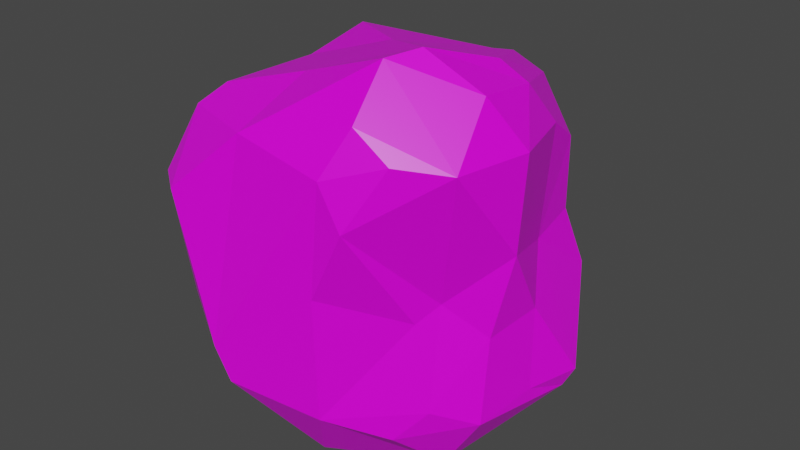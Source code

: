 # Source: rock03.blend  (saved by Blender 2.83.19; exported with 4.5.12 LTS)
import bpy
from mathutils import Matrix  # noqa: F401  (used for matrix-valued properties, if any)

bpy.ops.wm.read_factory_settings(use_empty=True)
scene = bpy.context.scene
scene.name = 'Scene'

# ---- collections
col_collection = bpy.data.collections.new('Collection'); scene.collection.children.link(col_collection)

# ---- images (referenced by path relative to the original .blend; pixels are not part of the script)
import os
ASSET_DIR = os.environ.get("B2B_ASSET_DIR", "")  # directory of the original .blend (textures are referenced by path, not embedded)
HERE = os.path.dirname(os.path.abspath(__file__))  # packed textures are extracted next to this script under _unpacked/

def load_image(name, relpath, width, height, colorspace="sRGB"):
    """Load a texture the original file referenced (path relative to the .blend, or extracted next to this script)."""
    p = next((c for c in (os.path.join(HERE, relpath), os.path.join(ASSET_DIR, relpath)) if relpath and os.path.exists(c)), "")
    if p:
        img = bpy.data.images.load(p, check_existing=True)
        img.name = name
    else:  # same state as the original file: an image datablock whose file is absent (Cycles renders it pink)
        img = bpy.data.images.new(name, width, height)
        img.source = "FILE"
        img.filepath = "//" + (relpath or name)
    img.colorspace_settings.name = colorspace
    return img
img_pinto2_tex_png = load_image('pinto2_tex.png', 'FarmPinto/pinto2_tex.png', 1024, 1024, 'sRGB')

# ---- materials (node trees are filled in below, after node groups)
mat_material = bpy.data.materials.new('Material')
mat_material.alpha_threshold = 0.0
mat_material.use_transparent_shadow = False
mat_material.line_color = (0.0, 0.0, 0.0, 1.0)

# ---- material node trees
mat_material.use_nodes = True; mat_material.node_tree.nodes.clear()
_N = mat_material.node_tree.nodes; _L = mat_material.node_tree.links
n0 = _N.new('ShaderNodeOutputMaterial'); n0.name = 'Material Output'; n0.location = (300, 300)
n1 = _N.new('ShaderNodeBsdfPrincipled'); n1.name = 'Principled BSDF'; n1.location = (10, 300)
n1.distribution = 'GGX'
n1.subsurface_method = 'BURLEY'
n1.inputs[2].default_value = 0.4
n1.inputs[3].default_value = 1.45
n1.inputs[27].default_value = (0.0, 0.0, 0.0, 1.0)
n1.inputs[28].default_value = 1.0
n2 = _N.new('ShaderNodeTexImage'); n2.name = 'Image Texture'; n2.location = (-606, 73)
n2.image = img_pinto2_tex_png
n2.interpolation = 'Closest'
_L.new(n1.outputs[0], n0.inputs[0])
_L.new(n2.outputs[0], n1.inputs[0])
n0.is_active_output = True

# ---- world
world_world = bpy.data.worlds.new('World'); scene.world = world_world
world_world.use_nodes = True; world_world.node_tree.nodes.clear()
_N = world_world.node_tree.nodes; _L = world_world.node_tree.links
n0 = _N.new('ShaderNodeOutputWorld'); n0.name = 'World Output'; n0.location = (300, 300)
n1 = _N.new('ShaderNodeBackground'); n1.name = 'Background'; n1.location = (10, 300)
n1.inputs[0].default_value = (0.05088, 0.05088, 0.05088, 1.0)
_L.new(n1.outputs[0], n0.inputs[0])
n0.is_active_output = True
world_world.color = (0.05088, 0.05088, 0.05088)
world_world.use_sun_shadow = False
world_world.sun_shadow_jitter_overblur = 0.0

# ---- meshes
me_cube_001 = bpy.data.meshes.new('Cube.001')
me_cube_001.from_pydata([(-0.8687, -0.6282, -0.2875), (-0.7001, -0.3751, -0.7826), (-0.4444, -0.8035, -0.8259), (-0.3448, -1.087, -0.5845), (-0.9805, -0.6823, 0.5496), (-0.8021, 0.3136, -0.5854), (-0.6781, 0.672, 0.6497), (-0.6401, 0.7442, 0.3608), (0.7483, -0.3983, -0.7351), (0.7144, -0.4068, 1.036), (0.3798, 0.5832, 0.807), (-0.3378, 0.02901, -0.9764), (-0.8546, -0.1325, -0.3039), (-0.6862, -1.082, 0.4129), (-0.3005, 0.7818, -0.2348), (-0.8896, 0.4633, 0.4773), (-0.05684, 0.574, -0.5671), (0.3425, 0.7709, -0.4365), (-0.05965, 0.8063, 0.7812), (0.1525, 0.6317, 0.8673), (0.5116, 0.03436, -1.006), (0.8067, -0.03938, -0.1809), (0.7505, -0.3458, -0.2381), (0.5345, -0.05081, 1.079), (0.508, -0.6354, -0.1154), (0.8455, -0.295, 0.2354), (0.5321, -0.4057, -1.073), (0.155, -0.9788, 0.04294), (-0.4041, -1.126, -0.3719), (0.682, 0.1495, 0.09677), (-0.07673, -0.1063, 1.06), (0.4178, -0.479, 1.216), (-0.8118, 0.04429, 0.01996), (-0.7669, 0.3411, -0.1025), (0.2096, 0.7796, 0.02852), (-0.6823, -0.707, -0.6666), (-0.6958, -0.6567, 0.8484), (-0.7674, -0.7976, 0.7565), (-0.6171, 0.5903, -0.6009), (0.578, -0.605, -0.6266), (0.5437, -0.8642, 0.797), (0.5801, -0.5238, -0.02592), (0.3599, -0.9873, 0.4578), (0.7723, -0.6813, 0.7564), (0.6605, 0.6653, -0.6289), (0.6718, 0.4159, 0.5757), (0.4343, 0.6653, 0.5418), (-0.7016, -0.01937, -0.7485), (-0.7554, -0.924, -0.2725), (-0.8483, -0.9631, 0.4252), (-0.9816, -0.7446, 0.1799), (-0.9876, -0.3257, 0.2719), (-0.6235, 0.2895, 0.953), (-0.6724, -0.07535, 0.8477), (-0.8784, 0.04868, 0.3518), (-0.3246, 0.8265, 0.009312), (-0.5995, 0.5962, -0.03191), (-0.6597, 0.4887, -0.6862), (-0.4081, 0.8619, 0.5477), (-0.1403, 0.9406, 0.4371), (0.6484, 0.456, 0.1437), (0.6998, 0.5858, -0.2147), (0.4825, 0.6485, 0.1482), (0.4326, 0.7467, -0.159), (0.8602, 0.1995, -0.7578), (0.9117, 0.2365, -0.65), (0.8166, -0.05796, -0.6644), (0.6748, -0.006988, 0.9771), (0.8744, -0.2805, 0.7694), (0.7215, 0.1812, 0.7345), (-0.3437, -0.5584, -1.037), (-0.04989, -0.7192, -1.084), (0.4201, -0.7028, -0.8116), (0.1213, -0.9225, -0.7013), (0.3296, -0.6488, 1.189), (-0.2035, -0.593, 0.9985), (-0.2622, -0.9977, 0.7919), (0.2536, -1.013, 0.7006), (0.3618, -0.8941, 0.9502), (0.399, 0.6497, -0.6485), (0.1027, -0.07304, -1.114), (0.3033, -0.2801, -1.139), (-0.11, -0.3281, -1.152)], [], [(77, 28, 27), (77, 76, 28), (27, 28, 3), (19, 30, 23), (53, 30, 52), (23, 30, 31), (52, 30, 18), (19, 23, 10), (32, 33, 12), (54, 33, 32), (12, 33, 5), (14, 55, 34), (14, 63, 17), (0, 35, 48), (48, 35, 3), (35, 2, 3), (76, 37, 13), (4, 36, 53), (18, 6, 52), (7, 6, 58), (42, 41, 43), (11, 70, 47), (70, 1, 47), (57, 47, 5), (47, 12, 5), (1, 0, 47), (48, 50, 0), (26, 71, 82, 81), (50, 51, 12), (0, 12, 47), (53, 15, 54), (59, 55, 7), (7, 33, 15), (57, 38, 16), (16, 14, 17), (19, 18, 30), (10, 46, 19), (62, 34, 46), (61, 60, 29), (61, 63, 62), (60, 62, 46), (20, 44, 64), (64, 65, 66), (66, 22, 8), (66, 21, 22), (20, 64, 81), (23, 31, 67), (67, 68, 69), (24, 41, 42), (24, 39, 41), (70, 71, 2), (26, 73, 71), (74, 76, 78), (40, 77, 42), (44, 80, 79), (79, 80, 16), (42, 77, 27), (73, 24, 27), (24, 42, 27), (29, 68, 25), (22, 21, 25), (41, 22, 25), (30, 53, 75), (31, 30, 75), (12, 51, 32), (54, 15, 33), (59, 46, 34), (14, 34, 63), (56, 55, 14), (0, 1, 35), (1, 2, 35), (13, 37, 49), (4, 37, 36), (37, 76, 36), (4, 49, 37), (5, 56, 38), (5, 38, 57), (18, 58, 6), (7, 15, 6), (8, 39, 72), (26, 8, 72), (9, 74, 43), (42, 43, 40), (25, 68, 43), (41, 25, 43), (78, 40, 43), (17, 44, 79), (65, 44, 61), (63, 44, 17), (65, 64, 44), (69, 45, 10), (10, 45, 46), (57, 11, 47), (28, 13, 48), (48, 13, 49), (48, 49, 50), (50, 4, 51), (0, 50, 12), (28, 48, 3), (75, 53, 36), (52, 6, 15), (53, 52, 15), (4, 53, 54), (4, 54, 51), (14, 38, 56), (55, 56, 7), (7, 56, 33), (5, 33, 56), (58, 59, 7), (17, 79, 16), (19, 46, 18), (46, 59, 18), (58, 18, 59), (65, 61, 29), (45, 60, 46), (61, 62, 60), (45, 29, 60), (61, 44, 63), (8, 64, 66), (21, 66, 65), (81, 64, 26), (39, 8, 22), (10, 23, 67), (67, 31, 9), (10, 67, 69), (67, 9, 68), (9, 43, 68), (69, 68, 29), (24, 73, 39), (39, 22, 41), (26, 72, 73), (72, 39, 73), (2, 71, 3), (73, 27, 3), (82, 71, 70), (74, 75, 76), (40, 78, 77), (43, 74, 78), (31, 74, 9), (16, 11, 57), (44, 20, 80), (16, 80, 11), (82, 80, 81), (80, 20, 81), (80, 82, 11), (11, 82, 70), (13, 28, 76), (21, 65, 29), (75, 74, 31), (54, 32, 51), (34, 55, 59), (16, 38, 14), (63, 34, 62), (76, 75, 36), (4, 50, 49), (8, 26, 64), (45, 69, 29), (3, 71, 73), (1, 70, 2), (78, 76, 77), (29, 25, 21)])
_uv = me_cube_001.uv_layers.new(name='UVMap')
_uv.uv.foreach_set('vector', [0.7103, 0.8099, 0.7424, 0.8099, 0.7424, 0.8421, 0.7103, 0.8099, 0.7424, 0.8099, 0.7424, 0.8421, 0.7103, 0.8099, 0.7424, 0.8099, 0.7424, 0.8421, 0.7103, 0.8099, 0.7424, 0.8099, 0.7424, 0.8421, 0.7103, 0.8099, 0.7424, 0.8099, 0.7424, 0.8421, 0.7103, 0.8099, 0.7424, 0.8099, 0.7424, 0.8421, 0.7103, 0.8099, 0.7424, 0.8099, 0.7424, 0.8421, 0.7103, 0.8099, 0.7424, 0.8099, 0.7424, 0.8421, 0.7103, 0.8099, 0.7424, 0.8099, 0.7424, 0.8421, 0.7103, 0.8099, 0.7424, 0.8099, 0.7424, 0.8421, 0.7103, 0.8099, 0.7424, 0.8099, 0.7424, 0.8421, 0.7103, 0.8099, 0.7424, 0.8099, 0.7424, 0.8421, 0.7103, 0.8099, 0.7424, 0.8099, 0.7424, 0.8421, 0.7103, 0.8099, 0.7424, 0.8099, 0.7424, 0.8421, 0.7103, 0.8099, 0.7424, 0.8099, 0.7424, 0.8421, 0.7103, 0.8099, 0.7424, 0.8099, 0.7424, 0.8421, 0.7103, 0.8099, 0.7424, 0.8099, 0.7424, 0.8421, 0.7103, 0.8099, 0.7424, 0.8099, 0.7424, 0.8421, 0.7103, 0.8099, 0.7424, 0.8099, 0.7424, 0.8421, 0.7103, 0.8099, 0.7424, 0.8099, 0.7424, 0.8421, 0.7103, 0.8099, 0.7424, 0.8099, 0.7424, 0.8421, 0.7103, 0.8099, 0.7424, 0.8099, 0.7424, 0.8421, 0.7103, 0.8099, 0.7424, 0.8099, 0.7424, 0.8421, 0.7103, 0.8099, 0.7424, 0.8099, 0.7424, 0.8421, 0.7103, 0.8099, 0.7424, 0.8099, 0.7424, 0.8421, 0.7103, 0.8099, 0.7424, 0.8099, 0.7424, 0.8421, 0.7103, 0.8099, 0.7424, 0.8099, 0.7424, 0.8421, 0.7103, 0.8099, 0.7424, 0.8099, 0.7424, 0.8421, 0.7103, 0.8421, 0.7103, 0.8099, 0.7424, 0.8099, 0.7424, 0.8421, 0.7103, 0.8099, 0.7424, 0.8099, 0.7424, 0.8421, 0.7103, 0.8099, 0.7424, 0.8099, 0.7424, 0.8421, 0.7103, 0.8099, 0.7424, 0.8099, 0.7424, 0.8421, 0.7103, 0.8099, 0.7424, 0.8099, 0.7424, 0.8421, 0.7103, 0.8099, 0.7424, 0.8099, 0.7424, 0.8421, 0.7103, 0.8099, 0.7424, 0.8099, 0.7424, 0.8421, 0.7103, 0.8099, 0.7424, 0.8099, 0.7424, 0.8421, 0.7103, 0.8099, 0.7424, 0.8099, 0.7424, 0.8421, 0.7103, 0.8099, 0.7424, 0.8099, 0.7424, 0.8421, 0.7103, 0.8099, 0.7424, 0.8099, 0.7424, 0.8421, 0.7103, 0.8099, 0.7424, 0.8099, 0.7424, 0.8421, 0.7103, 0.8099, 0.7424, 0.8099, 0.7424, 0.8421, 0.7103, 0.8099, 0.7424, 0.8099, 0.7424, 0.8421, 0.7103, 0.8099, 0.7424, 0.8099, 0.7424, 0.8421, 0.7103, 0.8099, 0.7424, 0.8099, 0.7424, 0.8421, 0.7103, 0.8099, 0.7424, 0.8099, 0.7424, 0.8421, 0.7103, 0.8099, 0.7424, 0.8099, 0.7424, 0.8421, 0.7103, 0.8099, 0.7424, 0.8099, 0.7424, 0.8421, 0.7103, 0.8099, 0.7424, 0.8099, 0.7424, 0.8421, 0.7103, 0.8099, 0.7424, 0.8099, 0.7424, 0.8421, 0.7103, 0.8099, 0.7424, 0.8099, 0.7424, 0.8421, 0.7103, 0.8099, 0.7424, 0.8099, 0.7424, 0.8421, 0.7103, 0.8099, 0.7424, 0.8099, 0.7424, 0.8421, 0.7103, 0.8099, 0.7424, 0.8099, 0.7424, 0.8421, 0.7103, 0.8099, 0.7424, 0.8099, 0.7424, 0.8421, 0.7103, 0.8099, 0.7424, 0.8099, 0.7424, 0.8421, 0.7103, 0.8099, 0.7424, 0.8099, 0.7424, 0.8421, 0.7103, 0.8099, 0.7424, 0.8099, 0.7424, 0.8421, 0.7103, 0.8099, 0.7424, 0.8099, 0.7424, 0.8421, 0.7103, 0.8099, 0.7424, 0.8099, 0.7424, 0.8421, 0.7103, 0.8099, 0.7424, 0.8099, 0.7424, 0.8421, 0.7103, 0.8099, 0.7424, 0.8099, 0.7424, 0.8421, 0.7103, 0.8099, 0.7424, 0.8099, 0.7424, 0.8421, 0.7103, 0.8099, 0.7424, 0.8099, 0.7424, 0.8421, 0.7103, 0.8099, 0.7424, 0.8099, 0.7424, 0.8421, 0.7103, 0.8099, 0.7424, 0.8099, 0.7424, 0.8421, 0.7103, 0.8099, 0.7424, 0.8099, 0.7424, 0.8421, 0.7103, 0.8099, 0.7424, 0.8099, 0.7424, 0.8421, 0.7103, 0.8099, 0.7424, 0.8099, 0.7424, 0.8421, 0.7103, 0.8099, 0.7424, 0.8099, 0.7424, 0.8421, 0.7103, 0.8099, 0.7424, 0.8099, 0.7424, 0.8421, 0.7103, 0.8099, 0.7424, 0.8099, 0.7424, 0.8421, 0.7103, 0.8099, 0.7424, 0.8099, 0.7424, 0.8421, 0.7103, 0.8099, 0.7424, 0.8099, 0.7424, 0.8421, 0.7103, 0.8099, 0.7424, 0.8099, 0.7424, 0.8421, 0.7103, 0.8099, 0.7424, 0.8099, 0.7424, 0.8421, 0.7103, 0.8099, 0.7424, 0.8099, 0.7424, 0.8421, 0.7103, 0.8099, 0.7424, 0.8099, 0.7424, 0.8421, 0.7103, 0.8099, 0.7424, 0.8099, 0.7424, 0.8421, 0.7103, 0.8099, 0.7424, 0.8099, 0.7424, 0.8421, 0.7103, 0.8099, 0.7424, 0.8099, 0.7424, 0.8421, 0.7103, 0.8099, 0.7424, 0.8099, 0.7424, 0.8421, 0.7103, 0.8099, 0.7424, 0.8099, 0.7424, 0.8421, 0.7103, 0.8099, 0.7424, 0.8099, 0.7424, 0.8421, 0.7103, 0.8099, 0.7424, 0.8099, 0.7424, 0.8421, 0.7103, 0.8099, 0.7424, 0.8099, 0.7424, 0.8421, 0.7103, 0.8099, 0.7424, 0.8099, 0.7424, 0.8421, 0.7103, 0.8099, 0.7424, 0.8099, 0.7424, 0.8421, 0.7103, 0.8099, 0.7424, 0.8099, 0.7424, 0.8421, 0.7103, 0.8099, 0.7424, 0.8099, 0.7424, 0.8421, 0.7103, 0.8099, 0.7424, 0.8099, 0.7424, 0.8421, 0.7103, 0.8099, 0.7424, 0.8099, 0.7424, 0.8421, 0.7103, 0.8099, 0.7424, 0.8099, 0.7424, 0.8421, 0.7103, 0.8099, 0.7424, 0.8099, 0.7424, 0.8421, 0.7103, 0.8099, 0.7424, 0.8099, 0.7424, 0.8421, 0.7103, 0.8099, 0.7424, 0.8099, 0.7424, 0.8421, 0.7103, 0.8099, 0.7424, 0.8099, 0.7424, 0.8421, 0.7103, 0.8099, 0.7424, 0.8099, 0.7424, 0.8421, 0.7103, 0.8099, 0.7424, 0.8099, 0.7424, 0.8421, 0.7103, 0.8099, 0.7424, 0.8099, 0.7424, 0.8421, 0.7103, 0.8099, 0.7424, 0.8099, 0.7424, 0.8421, 0.7103, 0.8099, 0.7424, 0.8099, 0.7424, 0.8421, 0.7103, 0.8099, 0.7424, 0.8099, 0.7424, 0.8421, 0.7103, 0.8099, 0.7424, 0.8099, 0.7424, 0.8421, 0.7103, 0.8099, 0.7424, 0.8099, 0.7424, 0.8421, 0.7103, 0.8099, 0.7424, 0.8099, 0.7424, 0.8421, 0.7103, 0.8099, 0.7424, 0.8099, 0.7424, 0.8421, 0.7103, 0.8099, 0.7424, 0.8099, 0.7424, 0.8421, 0.7103, 0.8099, 0.7424, 0.8099, 0.7424, 0.8421, 0.7103, 0.8099, 0.7424, 0.8099, 0.7424, 0.8421, 0.7103, 0.8099, 0.7424, 0.8099, 0.7424, 0.8421, 0.7103, 0.8099, 0.7424, 0.8099, 0.7424, 0.8421, 0.7103, 0.8099, 0.7424, 0.8099, 0.7424, 0.8421, 0.7103, 0.8099, 0.7424, 0.8099, 0.7424, 0.8421, 0.7103, 0.8099, 0.7424, 0.8099, 0.7424, 0.8421, 0.7103, 0.8099, 0.7424, 0.8099, 0.7424, 0.8421, 0.7103, 0.8099, 0.7424, 0.8099, 0.7424, 0.8421, 0.7103, 0.8099, 0.7424, 0.8099, 0.7424, 0.8421, 0.7103, 0.8099, 0.7424, 0.8099, 0.7424, 0.8421, 0.7103, 0.8099, 0.7424, 0.8099, 0.7424, 0.8421, 0.7103, 0.8099, 0.7424, 0.8099, 0.7424, 0.8421, 0.7103, 0.8099, 0.7424, 0.8099, 0.7424, 0.8421, 0.7103, 0.8099, 0.7424, 0.8099, 0.7424, 0.8421, 0.7103, 0.8099, 0.7424, 0.8099, 0.7424, 0.8421, 0.7103, 0.8099, 0.7424, 0.8099, 0.7424, 0.8421, 0.7103, 0.8099, 0.7424, 0.8099, 0.7424, 0.8421, 0.7103, 0.8099, 0.7424, 0.8099, 0.7424, 0.8421, 0.7103, 0.8099, 0.7424, 0.8099, 0.7424, 0.8421, 0.7103, 0.8099, 0.7424, 0.8099, 0.7424, 0.8421, 0.7103, 0.8099, 0.7424, 0.8099, 0.7424, 0.8421, 0.7103, 0.8099, 0.7424, 0.8099, 0.7424, 0.8421, 0.7103, 0.8099, 0.7424, 0.8099, 0.7424, 0.8421, 0.7103, 0.8099, 0.7424, 0.8099, 0.7424, 0.8421, 0.7103, 0.8099, 0.7424, 0.8099, 0.7424, 0.8421, 0.7103, 0.8099, 0.7424, 0.8099, 0.7424, 0.8421, 0.7103, 0.8099, 0.7424, 0.8099, 0.7424, 0.8421, 0.7103, 0.8099, 0.7424, 0.8099, 0.7424, 0.8421, 0.7103, 0.8099, 0.7424, 0.8099, 0.7424, 0.8421, 0.7103, 0.8099, 0.7424, 0.8099, 0.7424, 0.8421, 0.7103, 0.8099, 0.7424, 0.8099, 0.7424, 0.8421, 0.7103, 0.8099, 0.7424, 0.8099, 0.7424, 0.8421, 0.7103, 0.8099, 0.7424, 0.8099, 0.7424, 0.8421, 0.7103, 0.8099, 0.7424, 0.8099, 0.7424, 0.8421, 0.7103, 0.8099, 0.7424, 0.8099, 0.7424, 0.8421, 0.7103, 0.8099, 0.7424, 0.8099, 0.7424, 0.8421, 0.7103, 0.8099, 0.7424, 0.8099, 0.7424, 0.8421, 0.7103, 0.8099, 0.7424, 0.8099, 0.7424, 0.8421, 0.7103, 0.8099, 0.7424, 0.8099, 0.7424, 0.8421, 0.7103, 0.8099, 0.7424, 0.8099, 0.7424, 0.8421, 0.7103, 0.8099, 0.7424, 0.8099, 0.7424, 0.8421, 0.7103, 0.8099, 0.7424, 0.8099, 0.7424, 0.8421, 0.7103, 0.8099, 0.7424, 0.8099, 0.7424, 0.8421, 0.7103, 0.8099, 0.7424, 0.8099, 0.7424, 0.8421, 0.7103, 0.8099, 0.7424, 0.8099, 0.7424, 0.8421, 0.7103, 0.8099, 0.7424, 0.8099, 0.7424, 0.8421, 0.7103, 0.8099, 0.7424, 0.8099, 0.7424, 0.8421, 0.7103, 0.8099, 0.7424, 0.8099, 0.7424, 0.8421, 0.7103, 0.8099, 0.7424, 0.8099, 0.7424, 0.8421, 0.7103, 0.8099, 0.7424, 0.8099, 0.7424, 0.8421, 0.7103, 0.8099, 0.7424, 0.8099, 0.7424, 0.8421, 0.7103, 0.8099, 0.7424, 0.8099, 0.7424, 0.8421, 0.7103, 0.8099, 0.7424, 0.8099, 0.7424, 0.8421])
_uv.active_render = True
_uv = me_cube_001.uv_layers.new(name='LM')
_uv.uv.foreach_set('vector', [0.2907, 0.5689, 0.4261, 0.4336, 0.4261, 0.5689, 0.4336, 0.4261, 0.5689, 0.4261, 0.5689, 0.2907, 0.5764, 0.8546, 0.7118, 0.8546, 0.7118, 0.7907, 0.4261, 0.005, 0.4261, 0.1404, 0.2907, 0.1404, 0.9261, 0.4261, 0.9261, 0.2907, 0.8621, 0.4261, 0.2832, 0.9261, 0.1479, 0.9261, 0.2832, 0.8621, 0.4311, 0.2882, 0.5664, 0.2882, 0.4311, 0.4236, 0.5689, 0.7193, 0.4336, 0.7832, 0.5689, 0.7832, 0.2118, 0.9975, 0.1479, 0.9975, 0.2118, 0.9336, 0.9618, 0.7907, 0.8979, 0.8546, 0.9618, 0.8546, 0.7118, 0.2907, 0.7118, 0.4261, 0.5764, 0.4261, 0.1454, 0.9236, 0.1454, 0.8596, 0.2807, 0.8596, 0.9261, 0.005, 0.8621, 0.1404, 0.9261, 0.1404, 0.5689, 0.9261, 0.5689, 0.8621, 0.505, 0.9261, 0.7093, 0.2882, 0.5739, 0.2882, 0.5739, 0.4236, 0.8979, 0.4975, 0.9618, 0.4975, 0.9618, 0.4336, 0.2832, 0.1479, 0.2832, 0.2832, 0.1479, 0.2832, 0.7118, 0.5764, 0.7118, 0.6404, 0.5764, 0.6404, 0.2832, 0.2907, 0.2832, 0.4261, 0.1479, 0.4261, 0.06893, 0.9975, 0.005, 0.9975, 0.06893, 0.9336, 0.2882, 0.0025, 0.2882, 0.1379, 0.4236, 0.0025, 0.8596, 0.2882, 0.8596, 0.4236, 0.9236, 0.2882, 0.7832, 0.1479, 0.7832, 0.2832, 0.7193, 0.2832, 0.9336, 0.2118, 0.9975, 0.1479, 0.9975, 0.2118, 0.8546, 0.7832, 0.7193, 0.7832, 0.8546, 0.7193, 0.7118, 0.7118, 0.5764, 0.7118, 0.7118, 0.6479, 0.7193, 0.7118, 0.7832, 0.5764, 0.7832, 0.7118, 0.4311, 0.6404, 0.5689, 0.6404, 0.5689, 0.5739, 0.4311, 0.5739, 0.1479, 0.1404, 0.2832, 0.1404, 0.2832, 0.005, 0.4261, 0.2907, 0.4261, 0.4261, 0.2907, 0.4261, 0.7118, 0.005, 0.5764, 0.1404, 0.7118, 0.1404, 0.1404, 0.4336, 0.1404, 0.5689, 0.005, 0.5689, 0.8546, 0.7907, 0.7193, 0.8546, 0.8546, 0.8546, 0.8621, 0.8546, 0.8904, 0.8546, 0.8904, 0.7193, 0.0025, 0.4311, 0.1379, 0.4311, 0.0025, 0.5664, 0.1404, 0.9261, 0.1404, 0.8621, 0.005, 0.9261, 0.8546, 0.9261, 0.8546, 0.8621, 0.7907, 0.9261, 0.1404, 0.9975, 0.07643, 0.9975, 0.1404, 0.9336, 0.5025, 0.9236, 0.5025, 0.8596, 0.5664, 0.8596, 0.9336, 0.1404, 0.9975, 0.1404, 0.9975, 0.07643, 0.2832, 0.7907, 0.2832, 0.8546, 0.1479, 0.8546, 0.005, 0.7118, 0.1404, 0.5764, 0.1404, 0.7118, 0.9618, 0.2832, 0.9336, 0.2832, 0.9618, 0.2193, 0.5764, 0.5689, 0.6404, 0.4336, 0.6404, 0.5689, 0.7832, 0.4336, 0.7832, 0.5689, 0.7193, 0.5689, 0.0025, 0.5739, 0.0025, 0.7093, 0.1379, 0.5739, 0.7118, 0.8904, 0.5764, 0.8904, 0.7118, 0.8621, 0.9975, 0.06893, 0.9975, 0.005, 0.9336, 0.06893, 0.7118, 0.9261, 0.7118, 0.8979, 0.5764, 0.9261, 0.5739, 0.8596, 0.7093, 0.8596, 0.5739, 0.8879, 0.1454, 0.9311, 0.2093, 0.9311, 0.1454, 0.995, 0.1404, 0.1479, 0.005, 0.2832, 0.1404, 0.2832, 0.8621, 0.2832, 0.9261, 0.1479, 0.9261, 0.2832, 0.9311, 0.1379, 0.9311, 0.07393, 0.995, 0.07393, 0.9236, 0.1454, 0.8596, 0.2807, 0.8596, 0.1454, 0.0025, 0.9236, 0.1379, 0.8596, 0.0025, 0.8596, 0.8546, 0.4261, 0.7907, 0.4261, 0.8546, 0.2907, 0.5689, 0.005, 0.4336, 0.1404, 0.5689, 0.1404, 0.5689, 0.1479, 0.4336, 0.2832, 0.5689, 0.2832, 0.1479, 0.5689, 0.2832, 0.4336, 0.2832, 0.5689, 0.7118, 0.5689, 0.6479, 0.5689, 0.7118, 0.4336, 0.1404, 0.7832, 0.1404, 0.7193, 0.005, 0.7832, 0.4261, 0.7118, 0.4261, 0.5764, 0.2907, 0.7118, 0.1404, 0.005, 0.1404, 0.1404, 0.005, 0.1404, 0.5689, 0.7907, 0.4336, 0.8546, 0.5689, 0.8546, 0.5739, 0.0025, 0.7093, 0.0025, 0.5739, 0.1379, 0.1379, 0.0025, 0.0025, 0.1379, 0.0025, 0.0025, 0.8596, 0.1379, 0.8596, 0.0025, 0.9236, 0.0025, 0.9261, 0.8621, 0.9261, 0.9261, 0.8621, 0.9261, 0.7832, 0.005, 0.7193, 0.1404, 0.7832, 0.1404, 0.8954, 0.495, 0.9593, 0.4311, 0.8954, 0.4311, 0.9336, 0.3546, 0.9618, 0.2907, 0.9618, 0.3546, 0.7882, 0.9236, 0.7882, 0.8596, 0.8521, 0.8596, 0.8904, 0.5689, 0.8904, 0.4336, 0.8621, 0.5689, 0.9261, 0.6404, 0.9261, 0.5764, 0.8621, 0.6404, 0.7168, 0.8521, 0.8521, 0.7882, 0.7168, 0.7882, 0.9311, 0.2807, 0.9593, 0.2168, 0.9311, 0.2168, 0.2907, 0.8546, 0.4261, 0.8546, 0.4261, 0.7907, 0.9236, 0.5739, 0.8596, 0.6379, 0.8596, 0.5739, 0.4261, 0.8621, 0.4261, 0.9261, 0.3621, 0.9261, 0.8546, 0.7118, 0.7907, 0.7118, 0.8546, 0.5764, 0.7168, 0.7168, 0.8521, 0.7168, 0.7168, 0.7807, 0.7832, 0.8621, 0.7193, 0.9261, 0.7832, 0.9261, 0.1404, 0.2907, 0.1404, 0.4261, 0.005, 0.4261, 0.1379, 0.1454, 0.0025, 0.1454, 0.0025, 0.2807, 0.4236, 0.8596, 0.3596, 0.8596, 0.3596, 0.9236, 0.4336, 0.9261, 0.4975, 0.8621, 0.4975, 0.9261, 0.8546, 0.4336, 0.8546, 0.5689, 0.7907, 0.5689, 0.8621, 0.7118, 0.9261, 0.6479, 0.9261, 0.7118, 0.8596, 0.4311, 0.8879, 0.4311, 0.8596, 0.5664, 0.7907, 0.2832, 0.8546, 0.2832, 0.8546, 0.1479, 0.8979, 0.7832, 0.9618, 0.7193, 0.9618, 0.7832, 0.0025, 0.4236, 0.1379, 0.2882, 0.0025, 0.2882, 0.1479, 0.7118, 0.2832, 0.5764, 0.2832, 0.7118, 0.7093, 0.7882, 0.5739, 0.8521, 0.5739, 0.7882, 0.7832, 0.2907, 0.7193, 0.4261, 0.7832, 0.4261, 0.7882, 0.5739, 0.8521, 0.5739, 0.7882, 0.7093, 0.2882, 0.2882, 0.4236, 0.2882, 0.2882, 0.4236, 0.9311, 0.1454, 0.9311, 0.2093, 0.995, 0.1454, 0.2907, 0.2832, 0.4261, 0.1479, 0.4261, 0.2832, 0.5664, 0.7882, 0.4311, 0.7882, 0.4311, 0.8521, 0.1404, 0.7907, 0.1404, 0.8546, 0.005, 0.8546, 0.4311, 0.1379, 0.4311, 0.0025, 0.5664, 0.0025, 0.2907, 0.7832, 0.4261, 0.7193, 0.4261, 0.7832, 0.7882, 0.4311, 0.7882, 0.5664, 0.8521, 0.4311, 0.7907, 0.1404, 0.8546, 0.1404, 0.8546, 0.005, 0.4236, 0.7882, 0.2882, 0.7882, 0.2882, 0.8521, 0.7882, 0.4236, 0.7882, 0.2882, 0.8521, 0.2882, 0.8954, 0.7882, 0.9593, 0.7882, 0.8954, 0.8521, 0.1454, 0.7882, 0.1454, 0.8521, 0.2807, 0.7882, 0.7882, 0.1454, 0.7882, 0.2807, 0.8521, 0.1454, 0.1379, 0.7882, 0.0025, 0.8521, 0.0025, 0.7882, 0.2907, 0.9261, 0.3546, 0.8621, 0.3546, 0.9261, 0.1454, 0.5664, 0.1454, 0.4311, 0.2807, 0.4311, 0.7882, 0.0025, 0.7882, 0.1379, 0.8521, 0.0025, 0.8596, 0.9236, 0.9236, 0.8596, 0.8596, 0.8596, 0.5764, 0.7832, 0.7118, 0.7193, 0.7118, 0.7832, 0.5739, 0.7168, 0.7093, 0.7168, 0.5739, 0.7807, 0.7168, 0.9236, 0.7807, 0.8596, 0.7168, 0.8596, 0.7168, 0.7093, 0.7168, 0.5739, 0.7807, 0.5739, 0.4311, 0.7807, 0.5664, 0.7168, 0.4311, 0.7168, 0.7168, 0.4311, 0.7807, 0.4311, 0.7168, 0.5664, 0.7093, 0.8954, 0.5739, 0.9236, 0.5739, 0.8954, 0.07393, 0.995, 0.1379, 0.9311, 0.07393, 0.9311, 0.7168, 0.4236, 0.7807, 0.2882, 0.7168, 0.2882, 0.2832, 0.9336, 0.2193, 0.9975, 0.2832, 0.9975, 0.2168, 0.9311, 0.2168, 0.995, 0.2807, 0.9311, 0.1454, 0.2882, 0.2807, 0.2882, 0.1454, 0.4236, 0.4236, 0.1454, 0.2882, 0.2807, 0.2882, 0.1454, 0.1479, 0.7832, 0.2832, 0.7832, 0.2832, 0.7193, 0.4236, 0.7168, 0.2882, 0.7168, 0.2882, 0.7807, 0.8596, 0.6454, 0.9236, 0.6454, 0.8596, 0.7093, 0.7168, 0.1454, 0.7168, 0.2807, 0.7807, 0.1454, 0.7118, 0.2832, 0.7118, 0.1479, 0.5764, 0.2832, 0.9618, 0.505, 0.8979, 0.5689, 0.9618, 0.5689, 0.1454, 0.1379, 0.1454, 0.0025, 0.2807, 0.0025, 0.495, 0.8596, 0.4311, 0.8596, 0.4311, 0.9236, 0.2807, 0.7168, 0.1454, 0.7807, 0.1454, 0.7168, 0.9311, 0.2882, 0.9593, 0.2882, 0.9311, 0.3521, 0.4236, 0.5739, 0.2882, 0.7093, 0.2882, 0.5739, 0.1454, 0.7093, 0.1454, 0.5739, 0.2807, 0.5739, 0.5739, 0.2807, 0.7093, 0.1454, 0.5739, 0.1454, 0.8954, 0.7807, 0.8954, 0.7168, 0.9593, 0.7168, 0.3521, 0.8596, 0.2882, 0.9236, 0.2882, 0.8596, 0.0025, 0.7807, 0.0025, 0.7168, 0.1379, 0.7168, 0.7168, 0.1379, 0.7168, 0.0025, 0.7807, 0.0025, 0.2882, 0.4311, 0.2882, 0.5664, 0.4236, 0.4311, 0.5739, 0.6454, 0.7093, 0.6454, 0.5739, 0.7093, 0.8596, 0.8521, 0.8596, 0.7168, 0.8879, 0.7168, 0.9311, 0.0025, 0.995, 0.0025, 0.9311, 0.06643, 0.1454, 0.2807, 0.1454, 0.1454, 0.2807, 0.1454, 0.4336, 0.5689, 0.5689, 0.4336, 0.5689, 0.5689, 0.06643, 0.9311, 0.0025, 0.9311, 0.0025, 0.995, 0.5664, 0.4311, 0.4311, 0.4311, 0.4311, 0.5664, 0.9593, 0.5025, 0.8954, 0.5664, 0.8954, 0.5025, 0.5739, 0.5739, 0.5739, 0.6379, 0.7093, 0.5739, 0.5689, 0.7118, 0.5689, 0.6479, 0.4336, 0.7118, 0.4311, 0.2807, 0.5664, 0.1454, 0.4311, 0.1454, 0.6454, 0.5664, 0.6454, 0.4311, 0.7093, 0.4311, 0.4311, 0.7093, 0.5664, 0.6454, 0.4311, 0.6454, 0.6379, 0.4311, 0.5739, 0.5664, 0.5739, 0.4311])
me_cube_001.materials.append(mat_material)
me_cube_001.use_remesh_fix_poles = True
me_cube_001.use_remesh_preserve_attributes = False
me_cube_001.use_mirror_vertex_groups = False
me_cube_001.update()

# ---- objects
ob_cube = bpy.data.objects.new('Cube', me_cube_001)

# ---- transforms, parenting, visibility, modifiers, constraints
ob_cube.location = (0.0, 0.0, 0.0)
ob_cube.lineart.crease_threshold = 0.0

# ---- collection membership
col_collection.objects.link(ob_cube)

# ---- scene / render settings (as saved in the file)
scene.frame_start = 1; scene.frame_end = 250; scene.frame_set(1)
scene.render.engine = 'BLENDER_EEVEE_NEXT'
scene.cycles.use_denoising = False
scene.cycles.samples = 128
scene.cycles.sampling_pattern = 'TABULATED_SOBOL'
scene.cycles.use_adaptive_sampling = False
scene.cycles.use_light_tree = False
scene.view_settings.view_transform = 'Filmic'
bpy.context.view_layer.update()

# ---- added for rendering (the .blend has no active camera and no usable light): camera, sun
cam_auto = bpy.data.cameras.new('AutoCamera')
cam_auto.lens = 50.0
cam_auto.sensor_width = 36.0
cam_auto.clip_end = 1000.0
ob_auto_camera = bpy.data.objects.new('AutoCamera', cam_auto)
scene.collection.objects.link(ob_auto_camera)
ob_auto_camera.location = (3.35984, -4.17027, 2.75018)
ob_auto_camera.rotation_euler = (1.09748, -7.21219e-08, 0.694738)
scene.camera = ob_auto_camera
light_auto_sun = bpy.data.lights.new('AutoSun', 'SUN')
light_auto_sun.energy = 3.0
light_auto_sun.angle = 0.0523599
ob_auto_sun = bpy.data.objects.new('AutoSun', light_auto_sun)
scene.collection.objects.link(ob_auto_sun)
ob_auto_sun.rotation_euler = (0.872665, 0.174533, 0.523599)
bpy.context.view_layer.update()
